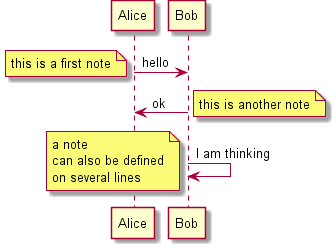

The diagram above was rendered by PlantUML. Its source (embedded in the PNG):
@startuml -->
Alice->Bob : hello
note left: this is a first note

Bob->Alice : ok
note right: this is another note

Bob->Bob : I am thinking
note left
	a note
	can also be defined
	on several lines
end note
@enduml